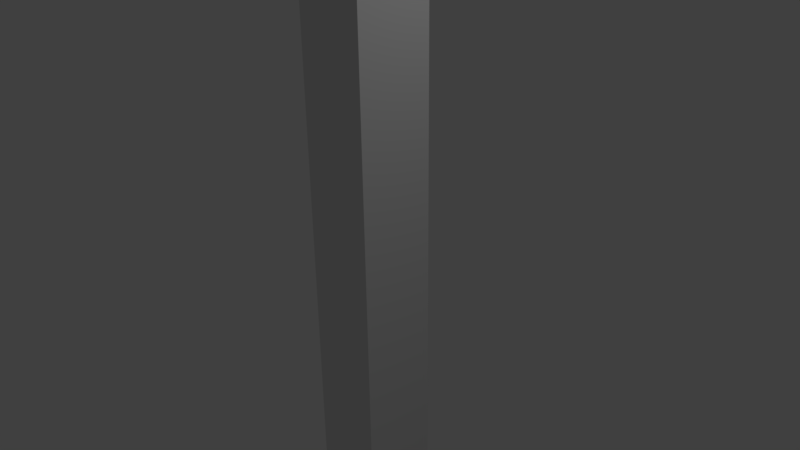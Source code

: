 # Source: banner.blend  (saved by Blender 4.5.87; exported with 4.5.12 LTS)
import bpy
from mathutils import Matrix  # noqa: F401  (used for matrix-valued properties, if any)

bpy.ops.wm.read_factory_settings(use_empty=True)
scene = bpy.context.scene
scene.name = 'Scene'

# ---- collections
col_collection_1 = bpy.data.collections.new('Collection 1'); scene.collection.children.link(col_collection_1)

# ---- world
world_world = bpy.data.worlds.new('World'); scene.world = world_world
world_world.color = (0.05088, 0.05088, 0.05088)
world_world.use_sun_shadow = False
world_world.sun_shadow_jitter_overblur = 0.0
world_world.cycles.sampling_method = 'MANUAL'

# ---- cameras
cam_camera = bpy.data.cameras.new('Camera')
cam_camera.clip_end = 100.0
cam_camera.lens = 35.0
cam_camera.sensor_width = 32.0
cam_camera.sensor_height = 18.0
cam_camera.ortho_scale = 7.314
cam_camera.dof.focus_distance = 0.0
cam_camera.dof.aperture_fstop = 128.0

# ---- lights
light_lamp = bpy.data.lights.new('Lamp', 'POINT')
light_lamp.transmission_factor = 0.0
light_lamp.cutoff_distance = 30.0
light_lamp.energy = 100.0
light_lamp.shadow_buffer_clip_start = 1.001
light_lamp.shadow_soft_size = 0.1
light_lamp.shadow_maximum_resolution = 0.006
light_lamp.use_absolute_resolution = True

# ---- meshes
me_cube_001 = bpy.data.meshes.new('Cube.001')
me_cube_001.from_pydata([(0.5064, 0.03194, -1.689), (0.5064, 0.03194, 1.262), (0.5064, -0.03206, -1.689), (0.5064, -0.03206, 1.262), (0.5664, 0.03194, -1.689), (0.5664, 0.03194, 1.262), (0.5664, -0.03206, -1.689), (0.5664, -0.03206, 1.262), (-0.6439, 0.0277, 0.4853), (-0.6439, 0.0277, 1.119), (-0.5902, 0.05839, 0.4853), (-0.5902, 0.05839, 1.119), (-0.5527, 0.07982, 0.4853), (-0.5527, 0.07982, 1.119), (-0.512, 0.09587, 0.4853), (-0.512, 0.09587, 1.119), (-0.4683, 0.1076, 0.4853), (-0.4683, 0.1076, 1.119), (-0.4195, 0.1112, 0.4853), (-0.4195, 0.1112, 1.119), (-0.3691, 0.113, 0.4853), (-0.3691, 0.113, 1.119), (-0.3147, 0.1076, 0.4853), (-0.3147, 0.1076, 1.119), (-0.2592, 0.1003, 0.4853), (-0.2592, 0.1003, 1.119), (-0.202, 0.08959, 0.4853), (-0.202, 0.08959, 1.119), (-0.1434, 0.07651, 0.4853), (-0.1434, 0.07651, 1.119), (-0.08401, 0.0622, 0.4853), (-0.08401, 0.0622, 1.119), (-0.02264, 0.04661, 0.4853), (-0.02264, 0.04661, 1.119), (0.03945, 0.03107, 0.4853), (0.03945, 0.03107, 1.119), (0.1036, 0.01599, 0.4853), (0.1036, 0.01599, 1.119), (0.1697, 0.002341, 0.4853), (0.1697, 0.002341, 1.119), (0.2376, -0.009751, 0.4853), (0.2376, -0.009751, 1.119), (0.3096, -0.0169, 0.4853), (0.3096, -0.0169, 1.119), (0.3831, -0.02132, 0.4853), (0.3831, -0.02132, 1.119), (0.462, -0.01416, 0.4853), (0.462, -0.01416, 1.119), (0.5412, 0.0009464, 0.4853), (0.5412, 0.0009464, 1.119), (-0.644, 0.02246, 0.4853), (-0.644, 0.02246, 1.119), (-0.5902, 0.05316, 0.4853), (-0.5902, 0.05316, 1.119), (-0.5527, 0.07458, 0.4853), (-0.5527, 0.07458, 1.119), (-0.512, 0.09064, 0.4853), (-0.512, 0.09064, 1.119), (-0.4684, 0.1023, 0.4853), (-0.4684, 0.1023, 1.119), (-0.4195, 0.1059, 0.4853), (-0.4195, 0.1059, 1.119), (-0.3691, 0.1078, 0.4853), (-0.3691, 0.1078, 1.119), (-0.3147, 0.1023, 0.4853), (-0.3147, 0.1023, 1.119), (-0.2592, 0.0951, 0.4853), (-0.2592, 0.0951, 1.119), (-0.202, 0.08435, 0.4853), (-0.202, 0.08435, 1.119), (-0.1434, 0.07127, 0.4853), (-0.1434, 0.07127, 1.119), (-0.08404, 0.05697, 0.4853), (-0.08404, 0.05697, 1.119), (-0.02267, 0.04138, 0.4853), (-0.02267, 0.04138, 1.119), (0.03942, 0.02584, 0.4853), (0.03942, 0.02584, 1.119), (0.1036, 0.01076, 0.4853), (0.1036, 0.01076, 1.119), (0.1696, -0.002895, 0.4853), (0.1696, -0.002895, 1.119), (0.2376, -0.01499, 0.4853), (0.2376, -0.01499, 1.119), (0.3095, -0.02213, 0.4853), (0.3095, -0.02213, 1.119), (0.383, -0.02656, 0.4853), (0.383, -0.02656, 1.119), (0.462, -0.01939, 0.4853), (0.462, -0.01939, 1.119), (0.5412, -0.00429, 0.4853), (0.5412, -0.00429, 1.119)], [], [(1, 0, 2, 3), (3, 2, 6, 7), (7, 6, 4, 5), (5, 4, 0, 1), (0, 4, 6, 2), (5, 1, 3, 7), (11, 13, 12, 10), (11, 10, 8, 9), (13, 15, 14, 12), (17, 19, 18, 16), (15, 17, 16, 14), (19, 21, 20, 18), (23, 25, 24, 22), (21, 23, 22, 20), (25, 27, 26, 24), (29, 31, 30, 28), (27, 29, 28, 26), (33, 35, 34, 32), (31, 33, 32, 30), (35, 37, 36, 34), (39, 41, 40, 38), (37, 39, 38, 36), (41, 43, 42, 40), (45, 47, 46, 44), (43, 45, 44, 42), (47, 49, 48, 46), (53, 52, 54, 55), (53, 51, 50, 52), (55, 54, 56, 57), (59, 58, 60, 61), (57, 56, 58, 59), (61, 60, 62, 63), (65, 64, 66, 67), (63, 62, 64, 65), (67, 66, 68, 69), (71, 70, 72, 73), (69, 68, 70, 71), (75, 74, 76, 77), (73, 72, 74, 75), (77, 76, 78, 79), (81, 80, 82, 83), (79, 78, 80, 81), (83, 82, 84, 85), (87, 86, 88, 89), (85, 84, 86, 87), (89, 88, 90, 91), (9, 8, 50, 51), (27, 25, 67, 69), (45, 43, 85, 87), (16, 18, 60, 58), (34, 36, 78, 76), (19, 17, 59, 61), (37, 35, 77, 79), (11, 9, 51, 53), (29, 27, 69, 71), (44, 46, 88, 86), (8, 10, 52, 50), (26, 28, 70, 68), (47, 45, 87, 89), (18, 20, 62, 60), (36, 38, 80, 78), (48, 49, 91, 90), (21, 19, 61, 63), (39, 37, 79, 81), (10, 12, 54, 52), (28, 30, 72, 70), (46, 48, 90, 88), (13, 11, 53, 55), (31, 29, 71, 73), (49, 47, 89, 91), (20, 22, 64, 62), (38, 40, 82, 80), (23, 21, 63, 65), (41, 39, 81, 83), (12, 14, 56, 54), (30, 32, 74, 72), (15, 13, 55, 57), (33, 31, 73, 75), (22, 24, 66, 64), (40, 42, 84, 82), (25, 23, 65, 67), (43, 41, 83, 85), (14, 16, 58, 56), (32, 34, 76, 74), (17, 15, 57, 59), (35, 33, 75, 77), (24, 26, 68, 66), (42, 44, 86, 84)])
_uv = me_cube_001.uv_layers.new(name='UVMap')
_uv.uv.foreach_set('vector', [0.5024, 0.344, 0.9933, 0.344, 0.9933, 0.3259, 0.5024, 0.3259, 0.9978, 0.3122, 0.5069, 0.3122, 0.5069, 0.3258, 0.9978, 0.3258, 0.4888, 0.3259, -0.00208, 0.3259, -0.00208, 0.344, 0.4888, 0.344, -0.00208, 0.3258, 0.4888, 0.3258, 0.4888, 0.3122, -0.00208, 0.3122, 0.4888, 0.3122, 0.4888, 0.3258, 0.5069, 0.3258, 0.5069, 0.3122, 0.4888, 0.344, 0.5024, 0.344, 0.5024, 0.3259, 0.4888, 0.3259, 0.9439, 0.9973, 0.9087, 0.9973, 0.9087, 0.4974, 0.9439, 0.4974, 0.9439, 0.9973, 0.9439, 0.4974, 0.9944, 0.4974, 0.9944, 0.9973, 0.9087, 0.9973, 0.8731, 0.9973, 0.8731, 0.4974, 0.9087, 0.4974, 0.8362, 0.9973, 0.7963, 0.9973, 0.7963, 0.4974, 0.8362, 0.4974, 0.8731, 0.9973, 0.8362, 0.9973, 0.8362, 0.4974, 0.8731, 0.4974, 0.7963, 0.9973, 0.7551, 0.9973, 0.7551, 0.4974, 0.7963, 0.4974, 0.7106, 0.9973, 0.665, 0.9973, 0.665, 0.4974, 0.7106, 0.4974, 0.7551, 0.9973, 0.7106, 0.9973, 0.7106, 0.4974, 0.7551, 0.4974, 0.665, 0.9973, 0.6175, 0.9973, 0.6175, 0.4974, 0.665, 0.4974, 0.5685, 0.9973, 0.5187, 0.9973, 0.5187, 0.4974, 0.5685, 0.4974, 0.6175, 0.9973, 0.5685, 0.9973, 0.5685, 0.4974, 0.6175, 0.4974, 0.4671, 0.9973, 0.4149, 0.9973, 0.4149, 0.4974, 0.4671, 0.4974, 0.5187, 0.9973, 0.4671, 0.9973, 0.4671, 0.4974, 0.5187, 0.4974, 0.4149, 0.9973, 0.3612, 0.9973, 0.3612, 0.4974, 0.4149, 0.4974, 0.3062, 0.9973, 0.25, 0.9973, 0.25, 0.4974, 0.3062, 0.4974, 0.3612, 0.9973, 0.3062, 0.9973, 0.3062, 0.4974, 0.3612, 0.4974, 0.25, 0.9973, 0.191, 0.9973, 0.191, 0.4974, 0.25, 0.4974, 0.131, 0.9973, 0.06636, 0.9973, 0.06636, 0.4974, 0.131, 0.4974, 0.191, 0.9973, 0.131, 0.9973, 0.131, 0.4974, 0.191, 0.4974, 0.06636, 0.9973, 0.0006037, 0.9973, 0.0006038, 0.4974, 0.06636, 0.4974, 0.9413, 0.9986, 0.9413, 0.4925, 0.9062, 0.4925, 0.9062, 0.9986, 0.9413, 0.9986, 0.9916, 0.9986, 0.9916, 0.4925, 0.9413, 0.4925, 0.9062, 0.9986, 0.9062, 0.4925, 0.8706, 0.4925, 0.8706, 0.9986, 0.8339, 0.9986, 0.8339, 0.4925, 0.7941, 0.4925, 0.7941, 0.9986, 0.8706, 0.9986, 0.8706, 0.4925, 0.8339, 0.4925, 0.8339, 0.9986, 0.7941, 0.9986, 0.7941, 0.4925, 0.7531, 0.4925, 0.7531, 0.9986, 0.7087, 0.9986, 0.7087, 0.4925, 0.6632, 0.4925, 0.6632, 0.9986, 0.7531, 0.9986, 0.7531, 0.4925, 0.7087, 0.4925, 0.7087, 0.9986, 0.6632, 0.9986, 0.6632, 0.4925, 0.6159, 0.4925, 0.6159, 0.9986, 0.567, 0.9986, 0.567, 0.4925, 0.5174, 0.4925, 0.5174, 0.9986, 0.6159, 0.9986, 0.6159, 0.4925, 0.567, 0.4925, 0.567, 0.9986, 0.4659, 0.9986, 0.4659, 0.4925, 0.4139, 0.4925, 0.4139, 0.9986, 0.5174, 0.9986, 0.5174, 0.4925, 0.4659, 0.4925, 0.4659, 0.9986, 0.4139, 0.9986, 0.4139, 0.4925, 0.3604, 0.4925, 0.3604, 0.9986, 0.3055, 0.9986, 0.3055, 0.4925, 0.2495, 0.4925, 0.2495, 0.9986, 0.3604, 0.9986, 0.3604, 0.4925, 0.3055, 0.4925, 0.3055, 0.9986, 0.2495, 0.9986, 0.2495, 0.4925, 0.1907, 0.4925, 0.1907, 0.9986, 0.1308, 0.9986, 0.1308, 0.4925, 0.06641, 0.4925, 0.06641, 0.9986, 0.1907, 0.9986, 0.1907, 0.4925, 0.1308, 0.4925, 0.1308, 0.9986, 0.06641, 0.9986, 0.06641, 0.4925, 0.0008503, 0.4925, 0.0008503, 0.9986, 0.8196, 0.06772, 0.721, 0.06772, 0.721, 0.066, 0.8196, 0.066, 0.5941, 0.1726, 0.5812, 0.1749, 0.5812, 0.1738, 0.5941, 0.1714, 0.7266, 0.1483, 0.71, 0.1492, 0.71, 0.148, 0.7266, 0.1471, 0.533, 0.1801, 0.544, 0.1788, 0.5441, 0.18, 0.5331, 0.1813, 0.6486, 0.192, 0.6633, 0.1947, 0.6633, 0.1959, 0.6486, 0.1931, 0.5449, 0.1772, 0.5338, 0.1763, 0.5338, 0.1751, 0.5449, 0.176, 0.6633, 0.1563, 0.6488, 0.1597, 0.6488, 0.1585, 0.6633, 0.1552, 0.5063, 0.165, 0.4942, 0.158, 0.4942, 0.1568, 0.5063, 0.1638, 0.6074, 0.1697, 0.5941, 0.1726, 0.5941, 0.1714, 0.6074, 0.1685, 0.7268, 0.2001, 0.7446, 0.1976, 0.7446, 0.1988, 0.7269, 0.2013, 0.4942, 0.2001, 0.506, 0.1926, 0.5061, 0.1938, 0.4943, 0.2013, 0.5934, 0.1813, 0.6068, 0.1837, 0.6068, 0.1848, 0.5935, 0.1825, 0.7445, 0.15, 0.7266, 0.1483, 0.7266, 0.1471, 0.7445, 0.1488, 0.544, 0.1788, 0.5554, 0.1778, 0.5555, 0.179, 0.5441, 0.18, 0.6633, 0.1947, 0.6783, 0.197, 0.6784, 0.1982, 0.6633, 0.1959, 0.721, 0.06789, 0.8196, 0.06789, 0.8196, 0.06961, 0.721, 0.06961, 0.5563, 0.1777, 0.5449, 0.1772, 0.5449, 0.176, 0.5563, 0.1765, 0.6783, 0.1533, 0.6633, 0.1563, 0.6633, 0.1552, 0.6783, 0.1522, 0.506, 0.1926, 0.5143, 0.1873, 0.5143, 0.1885, 0.5061, 0.1938, 0.6068, 0.1837, 0.6204, 0.1863, 0.6204, 0.1874, 0.6068, 0.1848, 0.7446, 0.1976, 0.7623, 0.1933, 0.7624, 0.1945, 0.7446, 0.1988, 0.5148, 0.1699, 0.5063, 0.165, 0.5063, 0.1638, 0.5148, 0.1687, 0.6208, 0.1665, 0.6074, 0.1697, 0.6074, 0.1685, 0.6208, 0.1654, 0.7624, 0.1535, 0.7445, 0.15, 0.7445, 0.1488, 0.7624, 0.1523, 0.5554, 0.1778, 0.5678, 0.1785, 0.5678, 0.1797, 0.5555, 0.179, 0.6783, 0.197, 0.6938, 0.199, 0.6939, 0.2002, 0.6784, 0.1982, 0.5686, 0.1765, 0.5563, 0.1777, 0.5563, 0.1765, 0.5686, 0.1753, 0.6937, 0.1507, 0.6783, 0.1533, 0.6783, 0.1522, 0.6937, 0.1495, 0.5143, 0.1873, 0.5233, 0.1833, 0.5233, 0.1844, 0.5143, 0.1885, 0.6204, 0.1863, 0.6344, 0.1891, 0.6345, 0.1903, 0.6204, 0.1874, 0.524, 0.1736, 0.5148, 0.1699, 0.5148, 0.1687, 0.524, 0.1724, 0.6347, 0.1631, 0.6208, 0.1665, 0.6208, 0.1654, 0.6347, 0.1619, 0.5678, 0.1785, 0.5804, 0.1795, 0.5804, 0.1807, 0.5678, 0.1797, 0.6938, 0.199, 0.7102, 0.1999, 0.7102, 0.2011, 0.6939, 0.2002, 0.5812, 0.1749, 0.5686, 0.1765, 0.5686, 0.1753, 0.5812, 0.1738, 0.71, 0.1492, 0.6937, 0.1507, 0.6937, 0.1495, 0.71, 0.148, 0.5233, 0.1833, 0.533, 0.1801, 0.5331, 0.1813, 0.5233, 0.1844, 0.6344, 0.1891, 0.6486, 0.192, 0.6486, 0.1931, 0.6345, 0.1903, 0.5338, 0.1763, 0.524, 0.1736, 0.524, 0.1724, 0.5338, 0.1751, 0.6488, 0.1597, 0.6347, 0.1631, 0.6347, 0.1619, 0.6488, 0.1585, 0.5804, 0.1795, 0.5934, 0.1813, 0.5935, 0.1825, 0.5804, 0.1807, 0.7102, 0.1999, 0.7268, 0.2001, 0.7269, 0.2013, 0.7102, 0.2011])
me_cube_001.use_remesh_preserve_volume = False
me_cube_001.use_remesh_preserve_attributes = False
me_cube_001.use_mirror_vertex_groups = False
me_cube_001.update()

# ---- objects
ob_flag = bpy.data.objects.new('flag', me_cube_001)
ob_lamp = bpy.data.objects.new('Lamp', light_lamp)
ob_camera = bpy.data.objects.new('Camera', cam_camera)

# ---- transforms, parenting, visibility, modifiers, constraints
ob_flag.location = (-9.0, 0.0, 22.97)
ob_flag.scale = (16.7, 16.7, 16.7)
ob_flag.lineart.crease_threshold = 0.0
ob_lamp.location = (4.076, 1.005, 5.904)
ob_lamp.rotation_euler = (0.6503, 0.05522, 1.866)
ob_lamp.lock_rotations_4d = False
ob_lamp.empty_display_type = 'ARROWS'
ob_lamp.color = (0.0, 0.0, 0.0, 0.0)
ob_lamp.lineart.crease_threshold = 0.0
ob_camera.location = (7.481, -6.508, 5.344)
ob_camera.rotation_euler = (1.109, 0.01082, 0.8149)
ob_camera.lock_rotations_4d = False
ob_camera.empty_display_type = 'ARROWS'
ob_camera.color = (0.0, 0.0, 0.0, 0.0)
ob_camera.display_type = 'WIRE'
ob_camera.lineart.crease_threshold = 0.0

# ---- collection membership
col_collection_1.objects.link(ob_flag)
col_collection_1.objects.link(ob_lamp)
col_collection_1.objects.link(ob_camera)

# ---- scene / render settings (as saved in the file)
scene.camera = ob_camera
scene.frame_start = 1; scene.frame_end = 250; scene.frame_set(1)
scene.render.engine = 'BLENDER_EEVEE_NEXT'
scene.render.resolution_percentage = 50
scene.render.dither_intensity = 0.0
scene.cycles.use_denoising = False
scene.cycles.samples = 128
scene.cycles.sampling_pattern = 'TABULATED_SOBOL'
scene.cycles.light_sampling_threshold = 0.0
scene.cycles.use_adaptive_sampling = False
scene.cycles.use_light_tree = False
scene.cycles.blur_glossy = 0.0
scene.cycles.sample_clamp_indirect = 0.0
scene.view_settings.view_transform = 'Standard'
bpy.context.view_layer.update()
